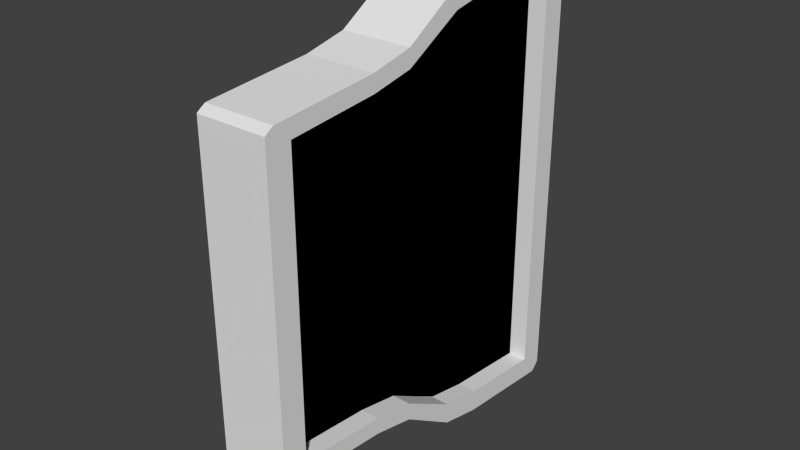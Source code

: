 # Source: door2.blend  (saved by Blender 2.64.0; exported with 4.5.12 LTS)
import bpy
from mathutils import Matrix  # noqa: F401  (used for matrix-valued properties, if any)

bpy.ops.wm.read_factory_settings(use_empty=True)
scene = bpy.context.scene
scene.name = 'Scene'

# ---- collections
col_collection_1 = bpy.data.collections.new('Collection 1'); scene.collection.children.link(col_collection_1)

# ---- materials (node trees are filled in below, after node groups)
mat_material = bpy.data.materials.new('Material')
mat_material.alpha_threshold = 0.0
mat_material.use_transparent_shadow = False
mat_material.roughness = 0.5
mat_material.line_color = (0.0, 0.0, 0.0, 1.0)

# ---- material node trees

# ---- world
world_world = bpy.data.worlds.new('World'); scene.world = world_world
world_world.color = (0.05088, 0.05088, 0.05088)
world_world.use_sun_shadow = False
world_world.sun_shadow_jitter_overblur = 0.0
world_world.cycles.sampling_method = 'MANUAL'
world_world.cycles.sample_map_resolution = 256

# ---- meshes
me_cube = bpy.data.meshes.new('Cube')
me_cube.from_pydata([(0.15, 0.7841, -0.9801), (0.15, -0.7841, -0.6648), (-0.15, -0.7841, -0.6648), (-0.15, 0.7841, -0.9801), (0.15, 0.7841, 0.9801), (0.15, -0.7841, 0.6648), (-0.15, -0.7841, 0.6648), (-0.15, 0.7841, 0.9801), (0.15, 0.8, -0.963), (0.15, 0.8, 0.963), (0.15, -0.8, -0.6532), (0.15, -0.8, 0.6532), (-0.15, -0.8, -0.6532), (-0.15, -0.8, 0.6532), (-0.15, 0.8, -0.963), (-0.15, 0.8, 0.963), (0.15, 0.7627, -1.0), (0.15, -0.7627, -0.6783), (-0.15, -0.7627, -0.6783), (-0.15, 0.7627, -1.0), (0.15, 0.7627, 1.0), (0.15, -0.7627, 0.6783), (-0.15, -0.7627, 0.6783), (-0.15, 0.7627, 1.0), (0.15, 0.6933, -0.9), (0.15, -0.6933, -0.6105), (0.15, 0.6933, 0.9), (0.15, -0.6933, 0.6105), (-0.15, -0.6933, -0.6105), (-0.15, 0.6933, -0.9), (-0.15, -0.6933, 0.6105), (-0.15, 0.6933, 0.9), (0.15, -0.1271, 0.7588), (0.15, -7.032e-07, 0.8392), (0.15, 0.1271, 0.9196), (-0.15, 0.1271, 0.9196), (-0.15, 4.727e-08, 0.8392), (-0.15, -0.1271, 0.7588), (0.15, -0.1271, 0.6829), (0.15, -5.625e-07, 0.7553), (0.15, 0.1271, 0.8276), (-0.15, 0.1271, 0.8276), (-0.15, 1.176e-07, 0.7553), (-0.15, -0.1271, 0.6829), (0.15, 0.3102, 0.9598), (0.15, 0.3102, 0.8638), (-0.15, 0.3102, 0.9598), (-0.15, 0.3102, 0.8638), (0.15, -0.3102, 0.6467), (0.15, -0.3102, 0.7185), (-0.15, -0.3102, 0.6467), (-0.15, -0.3102, 0.7185), (0.15, -0.1248, -0.7588), (0.15, 6.342e-08, -0.8392), (0.15, 0.1248, -0.9196), (-0.15, 0.1248, -0.9196), (-0.15, 3.381e-07, -0.8392), (-0.15, -0.1248, -0.7588), (0.15, -0.1248, -0.6829), (0.15, -7.391e-08, -0.7553), (0.15, 0.1248, -0.8276), (-0.15, 0.1248, -0.8276), (-0.15, 2.866e-07, -0.7553), (-0.15, -0.1248, -0.6829), (0.15, 0.3091, -0.9598), (0.15, 0.3091, -0.8638), (-0.15, 0.3091, -0.9598), (-0.15, 0.3091, -0.8638), (-0.15, -0.3091, -0.7185), (-0.15, -0.3091, -0.6467), (0.15, -0.3091, -0.7185), (0.15, -0.3091, -0.6467), (0.07, -0.6933, 0.6105), (-0.07, -0.6933, 0.6105), (0.07, -0.6933, -0.6105), (-0.07, -0.6933, -0.6105), (0.07, 0.6933, -0.9), (-0.07, 0.6933, -0.9), (0.07, 0.6933, 0.9), (-0.07, 0.6933, 0.9), (-0.07, -0.1271, 0.6829), (0.07, -0.1271, 0.6829), (-0.07, -1.091e-07, 0.7553), (0.07, -3.358e-07, 0.7553), (-0.07, 0.1271, 0.8276), (0.07, 0.1271, 0.8276), (-0.07, 0.3102, 0.8638), (0.07, 0.3102, 0.8638), (-0.07, -0.3102, 0.6467), (0.07, -0.3102, 0.6467), (0.07, -0.1248, -0.6829), (-0.07, -0.1248, -0.6829), (0.07, 4.625e-08, -0.7553), (-0.07, 1.664e-07, -0.7553), (0.07, 0.1248, -0.8276), (-0.07, 0.1248, -0.8276), (0.07, 0.3091, -0.8638), (-0.07, 0.3091, -0.8638), (0.07, -0.3091, -0.6467), (-0.07, -0.3091, -0.6467), (0.07, -0.6933, -0.6105), (0.07, -0.6933, 0.6105), (0.07, 0.6933, 0.9), (0.07, 0.6933, -0.9), (0.07, -0.1271, -0.6829), (0.07, -3.358e-07, -0.7553), (0.07, 0.1271, -0.8276), (0.07, 0.3102, -0.8638), (0.07, -0.3102, -0.6467), (0.07, -0.1248, 0.6829), (0.07, 4.625e-08, 0.7553), (0.07, 0.1248, 0.8276), (0.07, 0.3091, 0.8638), (0.07, -0.3091, 0.6467)], [], [(17, 1, 2, 18), (21, 22, 6, 5), (27, 21, 5, 11), (11, 5, 6, 13), (31, 23, 7, 15), (8, 0, 3, 14), (17, 25, 10, 1), (25, 27, 11, 10), (1, 10, 12, 2), (10, 11, 13, 12), (19, 29, 14, 3), (29, 31, 15, 14), (4, 9, 15, 7), (9, 8, 14, 15), (0, 16, 19, 3), (70, 17, 18, 68), (4, 7, 23, 20), (49, 51, 22, 21), (9, 4, 20, 26), (48, 49, 21, 27), (13, 6, 22, 30), (47, 46, 23, 31), (0, 8, 24, 16), (70, 71, 25, 17), (8, 9, 26, 24), (96, 65, 24, 76), (2, 12, 28, 18), (66, 67, 29, 19), (12, 13, 30, 28), (72, 27, 25, 74), (79, 31, 29, 77), (86, 47, 31, 79), (44, 46, 35, 34), (34, 35, 36, 33), (33, 36, 37, 32), (45, 44, 34, 40), (40, 34, 33, 39), (39, 33, 32, 38), (50, 51, 37, 43), (43, 37, 36, 42), (42, 36, 35, 41), (88, 50, 43, 80), (80, 43, 42, 82), (82, 42, 41, 84), (41, 35, 46, 47), (84, 41, 47, 86), (20, 23, 46, 44), (26, 20, 44, 45), (32, 37, 51, 49), (30, 22, 51, 50), (38, 32, 49, 48), (73, 30, 50, 88), (64, 54, 55, 66), (54, 53, 56, 55), (53, 52, 57, 56), (64, 65, 60, 54), (54, 60, 59, 53), (53, 59, 58, 52), (98, 71, 58, 90), (90, 58, 59, 92), (92, 59, 60, 94), (68, 69, 63, 57), (57, 63, 62, 56), (56, 62, 61, 55), (94, 60, 65, 96), (55, 61, 67, 66), (16, 64, 66, 19), (16, 24, 65, 64), (52, 70, 68, 57), (52, 58, 71, 70), (74, 25, 71, 98), (18, 28, 69, 68), (67, 97, 77, 29), (30, 73, 75, 28), (26, 78, 76, 24), (45, 87, 78, 26), (48, 89, 81, 38), (38, 81, 83, 39), (39, 83, 85, 40), (40, 85, 87, 45), (27, 72, 89, 48), (69, 99, 91, 63), (63, 91, 93, 62), (62, 93, 95, 61), (61, 95, 97, 67), (28, 75, 99, 69), (81, 83, 85, 87, 78, 76, 96, 94, 92, 90, 98, 74, 72, 89), (80, 82, 84, 86, 79, 77, 97, 95, 93, 91, 99, 75, 73, 88), (104, 105, 106, 107, 103, 102, 112, 111, 110, 109, 113, 101, 100, 108)])
_uv = me_cube.uv_layers.new(name='UVMap')
_uv.uv.foreach_set('vector', [0.0005969, 0.5205, 0.0006181, 0.5135, 0.5205, 0.5151, 0.5205, 0.522, -0.0009191, 0.4948, 0.519, 0.4964, 0.5189, 0.5033, -0.0009402, 0.5017, 0.1701, 0.7503, 0.1876, 0.7729, 0.1841, 0.7798, 0.1811, 0.785, -0.000956, 0.5068, -0.0009402, 0.5017, 0.5189, 0.5033, 0.5189, 0.5084, 0.2988, 0.3, 0.2728, 0.2775, 0.2779, 0.2705, 0.2823, 0.2653, -0.000956, 1.027, -0.0009401, 1.022, 0.5189, 1.024, 0.5189, 1.029, -0.165, 0.7718, -0.1473, 0.7493, -0.1585, 0.7839, -0.1615, 0.7788, -0.1473, 0.7493, 0.1701, 0.7503, 0.1811, 0.785, -0.1585, 0.7839, 0.0006181, 0.5135, 0.0006338, 0.5084, 0.5205, 0.51, 0.5205, 0.5151, 0.5189, -0.3531, 0.52, -0.01353, 8.592e-05, -0.01193, -0.0009559, -0.3515, 0.7927, 0.2759, 0.7667, 0.2985, 0.783, 0.2638, 0.7875, 0.269, 0.7667, 0.2985, 0.2988, 0.3, 0.2823, 0.2653, 0.783, 0.2638, 0.0006185, -0.0067, 0.0006346, -0.01193, 0.5205, -0.01034, 0.5205, -0.005105, 0.9919, 0.0009786, 0.9893, 1.067, 0.1048, 1.063, 0.1075, -0.002417, -0.0009401, 1.022, -0.0009186, 1.015, 0.519, 1.017, 0.5189, 1.024, 0.0001456, 0.6677, 0.0005969, 0.5205, 0.5205, 0.522, 0.52, 0.6693, 0.0006185, -0.0067, 0.5205, -0.005105, 0.5205, 0.001922, 0.0005972, 0.000328, -0.0004686, 0.3479, 0.5194, 0.3495, 0.519, 0.4964, -0.0009191, 0.4948, 0.2632, 0.2653, 0.2676, 0.2705, 0.2728, 0.2775, 0.2467, 0.3, 0.1799, 0.6258, 0.1985, 0.6259, 0.1876, 0.7729, 0.1701, 0.7503, 0.3645, 0.785, 0.3614, 0.7798, 0.3579, 0.7729, 0.3755, 0.7503, 0.3086, 0.4244, 0.2837, 0.4245, 0.2728, 0.2775, 0.2988, 0.3, -0.2419, 0.269, -0.2375, 0.2638, -0.2212, 0.2985, -0.2471, 0.2759, -0.175, 0.6244, -0.1563, 0.6244, -0.1473, 0.7493, -0.165, 0.7718, -0.2375, 0.2638, 0.2632, 0.2653, 0.2467, 0.3, -0.2212, 0.2985, 0.4765, 0.5471, 0.6229, 0.5467, 0.6233, 0.6775, 0.4769, 0.6779, 0.7071, 0.7788, 0.7041, 0.7839, 0.6929, 0.7493, 0.7106, 0.7718, 0.7827, 0.4233, 0.7577, 0.4234, 0.7667, 0.2985, 0.7927, 0.2759, 0.7041, 0.7839, 0.3645, 0.785, 0.3755, 0.7503, 0.6929, 0.7493, 0.7696, 0.5315, 0.6233, 0.531, 0.6243, 0.1959, 0.7706, 0.1964, 0.1327, 0.7854, 0.2713, 0.785, 0.2728, 1.253, 0.1341, 1.253, 0.513, 1.112, 0.6516, 1.112, 0.6512, 1.237, 0.5126, 1.236, 0.0001467, 0.1472, 0.52, 0.1488, 0.5198, 0.2081, -3.531e-05, 0.2065, -3.531e-05, 0.2065, 0.5198, 0.2081, 0.5197, 0.2491, -0.000161, 0.2475, -0.000161, 0.2475, 0.5197, 0.2491, 0.5196, 0.2901, -0.0002867, 0.2885, 0.2369, 0.4244, 0.2619, 0.4245, 0.2512, 0.484, 0.2273, 0.4839, 0.2273, 0.4839, 0.2512, 0.484, 0.2302, 0.5252, 0.2084, 0.5251, 0.2084, 0.5251, 0.2302, 0.5252, 0.2092, 0.5664, 0.1894, 0.5664, 0.3657, 0.6258, 0.347, 0.6259, 0.3364, 0.5664, 0.3561, 0.5664, 0.3561, 0.5664, 0.3364, 0.5664, 0.3153, 0.5252, 0.3371, 0.5251, 0.3371, 0.5251, 0.3153, 0.5252, 0.2943, 0.484, 0.3182, 0.4839, 0.5136, 0.9096, 0.6522, 0.91, 0.6521, 0.9696, 0.5134, 0.9692, 0.5134, 0.9692, 0.6521, 0.9696, 0.6519, 1.011, 0.5133, 1.011, 0.5133, 1.011, 0.6519, 1.011, 0.6518, 1.053, 0.5132, 1.052, 0.3182, 0.4839, 0.2943, 0.484, 0.2837, 0.4245, 0.3086, 0.4244, 0.5132, 1.052, 0.6518, 1.053, 0.6516, 1.112, 0.513, 1.112, 0.0005972, 0.000328, 0.5205, 0.001922, 0.52, 0.1488, 0.0001467, 0.1472, 0.2467, 0.3, 0.2728, 0.2775, 0.2619, 0.4245, 0.2369, 0.4244, -0.0002867, 0.2885, 0.5196, 0.2901, 0.5194, 0.3495, -0.0004686, 0.3479, 0.3755, 0.7503, 0.3579, 0.7729, 0.347, 0.6259, 0.3657, 0.6258, 0.1894, 0.5664, 0.2092, 0.5664, 0.1985, 0.6259, 0.1799, 0.6258, 0.514, 0.785, 0.6526, 0.7854, 0.6522, 0.91, 0.5136, 0.9096, -0.0004674, 0.8678, -0.0002843, 0.808, 0.5196, 0.8096, 0.5194, 0.8694, -0.0002843, 0.808, -0.0001609, 0.7677, 0.5197, 0.7693, 0.5196, 0.8096, -0.0001609, 0.7677, -3.74e-05, 0.7274, 0.5198, 0.729, 0.5197, 0.7693, -0.2371, 0.4233, -0.2122, 0.4234, -0.2029, 0.4833, -0.2268, 0.4832, -0.2268, 0.4832, -0.2029, 0.4833, -0.1843, 0.5239, -0.2061, 0.5238, -0.2061, 0.5238, -0.1843, 0.5239, -0.1656, 0.5645, -0.1853, 0.5645, 0.4758, 0.3272, 0.6222, 0.3267, 0.6224, 0.3906, 0.476, 0.391, 0.476, 0.391, 0.6224, 0.3906, 0.6225, 0.4367, 0.4761, 0.4372, 0.4761, 0.4372, 0.6225, 0.4367, 0.6227, 0.4828, 0.4763, 0.4833, 0.7206, 0.6244, 0.7019, 0.6244, 0.7111, 0.5645, 0.7308, 0.5645, 0.7308, 0.5645, 0.7111, 0.5645, 0.7298, 0.5239, 0.7516, 0.5238, 0.7516, 0.5238, 0.7298, 0.5239, 0.7485, 0.4833, 0.7724, 0.4832, 0.4763, 0.4833, 0.6227, 0.4828, 0.6229, 0.5467, 0.4765, 0.5471, 0.7724, 0.4832, 0.7485, 0.4833, 0.7577, 0.4234, 0.7827, 0.4233, -0.0009186, 1.015, -0.0004674, 0.8678, 0.5194, 0.8694, 0.519, 1.017, -0.2471, 0.2759, -0.2212, 0.2985, -0.2122, 0.4234, -0.2371, 0.4233, -3.74e-05, 0.7274, 0.0001456, 0.6677, 0.52, 0.6693, 0.5198, 0.729, -0.1853, 0.5645, -0.1656, 0.5645, -0.1563, 0.6244, -0.175, 0.6244, 0.4754, 0.1964, 0.6218, 0.1959, 0.6222, 0.3267, 0.4758, 0.3272, 0.7106, 0.7718, 0.6929, 0.7493, 0.7019, 0.6244, 0.7206, 0.6244, 0.1323, 0.9104, -0.006321, 0.91, -0.005938, 0.785, 0.1327, 0.7854, 1.071, 1.103, 0.9323, 1.103, 0.9332, 0.7852, 1.072, 0.7857, 0.1797, 0.1964, 0.326, 0.1959, 0.3276, 0.6899, 0.1812, 0.6904, 0.328, 0.5471, 0.4743, 0.5475, 0.4739, 0.678, 0.3276, 0.6775, 0.3286, 0.3264, 0.475, 0.3268, 0.4748, 0.3903, 0.3284, 0.3899, 0.3284, 0.3899, 0.4748, 0.3903, 0.4747, 0.4372, 0.3283, 0.4367, 0.3283, 0.4367, 0.4747, 0.4372, 0.4745, 0.4841, 0.3282, 0.4836, 0.3282, 0.4836, 0.4745, 0.4841, 0.4743, 0.5475, 0.328, 0.5471, 0.329, 0.1959, 0.4754, 0.1964, 0.475, 0.3268, 0.3286, 0.3264, 0.1317, 1.112, -0.00694, 1.112, -0.006756, 1.052, 0.1319, 1.052, 0.1319, 1.052, -0.006756, 1.052, -0.00663, 1.011, 0.132, 1.011, 0.132, 1.011, -0.00663, 1.011, -0.006505, 0.97, 0.1321, 0.9704, 0.1321, 0.9704, -0.006505, 0.97, -0.006321, 0.91, 0.1323, 0.9104, 0.1313, 1.237, -0.007323, 1.237, -0.00694, 1.112, 0.1317, 1.112, 0.8414, 0.5794, 0.8776, 0.5, 0.9138, 0.4206, 0.9319, 0.3061, 0.95, 0.06667, 0.05, 0.06667, 0.06809, 0.3068, 0.08619, 0.422, 0.1224, 0.5, 0.1586, 0.578, 0.1767, 0.6932, 0.1947, 0.9333, 0.8053, 0.9333, 0.8233, 0.6939, 0.8414, 0.5794, 0.8776, 0.5, 0.9138, 0.4206, 0.9319, 0.3061, 0.95, 0.06667, 0.05, 0.06667, 0.06809, 0.3068, 0.08619, 0.422, 0.1224, 0.5, 0.1586, 0.578, 0.1767, 0.6932, 0.1947, 0.9333, 0.8053, 0.9333, 0.8233, 0.6939, 0.8414, 0.5794, 0.8776, 0.5, 0.9138, 0.4206, 0.9319, 0.3061, 0.95, 0.06667, 0.05, 0.06667, 0.06809, 0.3068, 0.08619, 0.422, 0.1224, 0.5, 0.1586, 0.578, 0.1767, 0.6932, 0.1947, 0.9333, 0.8053, 0.9333, 0.8233, 0.6939])
me_cube.materials.append(mat_material)
me_cube.use_remesh_preserve_volume = False
me_cube.use_remesh_preserve_attributes = False
me_cube.use_mirror_vertex_groups = False
me_cube.update()

# ---- objects
ob_door = bpy.data.objects.new('door', me_cube)

# ---- transforms, parenting, visibility, modifiers, constraints
ob_door.location = (0.0, 0.0, 0.0)
ob_door.lock_rotations_4d = False
ob_door.empty_display_type = 'ARROWS'
ob_door.lineart.crease_threshold = 0.0

# ---- collection membership
col_collection_1.objects.link(ob_door)

# ---- scene / render settings (as saved in the file)
scene.frame_start = 1; scene.frame_end = 250; scene.frame_set(1)
scene.render.engine = 'BLENDER_EEVEE_NEXT'
scene.render.image_settings.color_mode = 'RGB'
scene.render.image_settings.compression = 90
scene.render.resolution_percentage = 50
scene.render.dither_intensity = 0.0
scene.render.bake_margin = 2
scene.render.bake_bias = 0.0
scene.cycles.use_denoising = False
scene.cycles.samples = 10
scene.cycles.sampling_pattern = 'TABULATED_SOBOL'
scene.cycles.light_sampling_threshold = 0.0
scene.cycles.use_adaptive_sampling = False
scene.cycles.use_light_tree = False
scene.cycles.blur_glossy = 0.0
scene.cycles.volume_bounces = 1
scene.cycles.pixel_filter_type = 'GAUSSIAN'
scene.cycles.sample_clamp_indirect = 0.0
scene.view_settings.view_transform = 'Standard'
bpy.context.view_layer.update()

# ---- added for rendering (the .blend has no active camera and no usable light): camera, sun
cam_auto = bpy.data.cameras.new('AutoCamera')
cam_auto.lens = 50.0
cam_auto.sensor_width = 36.0
cam_auto.clip_end = 1000.0
ob_auto_camera = bpy.data.objects.new('AutoCamera', cam_auto)
scene.collection.objects.link(ob_auto_camera)
ob_auto_camera.location = (2.38593, -2.86312, 1.90875)
ob_auto_camera.rotation_euler = (1.09748, -7.21219e-08, 0.694738)
scene.camera = ob_auto_camera
light_auto_sun = bpy.data.lights.new('AutoSun', 'SUN')
light_auto_sun.energy = 3.0
light_auto_sun.angle = 0.0523599
ob_auto_sun = bpy.data.objects.new('AutoSun', light_auto_sun)
scene.collection.objects.link(ob_auto_sun)
ob_auto_sun.rotation_euler = (0.872665, 0.174533, 0.523599)
bpy.context.view_layer.update()
